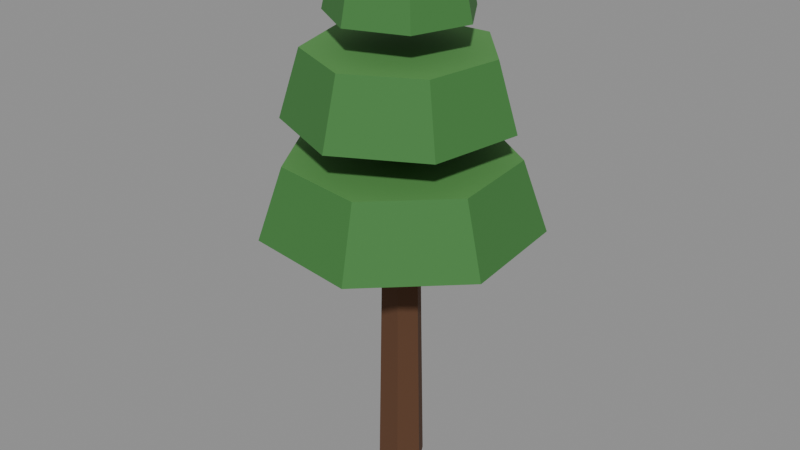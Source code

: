 # Source: tree_plateau_dark.blend  (saved by Blender 5.2.45; exported with 4.5.12 LTS)
import bpy
from mathutils import Matrix  # noqa: F401  (used for matrix-valued properties, if any)

bpy.ops.wm.read_factory_settings(use_empty=True)
scene = bpy.context.scene
scene.name = 'Scene'

# ---- collections
col_col_lowpoly = bpy.data.collections.new('COL_LowPoly'); scene.collection.children.link(col_col_lowpoly)

# ---- images (referenced by path relative to the original .blend; pixels are not part of the script)
import os
ASSET_DIR = os.environ.get("B2B_ASSET_DIR", "")  # directory of the original .blend (textures are referenced by path, not embedded)
HERE = os.path.dirname(os.path.abspath(__file__))  # packed textures are extracted next to this script under _unpacked/

def load_image(name, relpath, width, height, colorspace="sRGB"):
    """Load a texture the original file referenced (path relative to the .blend, or extracted next to this script)."""
    p = next((c for c in (os.path.join(HERE, relpath), os.path.join(ASSET_DIR, relpath)) if relpath and os.path.exists(c)), "")
    if p:
        img = bpy.data.images.load(p, check_existing=True)
        img.name = name
    else:  # same state as the original file: an image datablock whose file is absent (Cycles renders it pink)
        img = bpy.data.images.new(name, width, height)
        img.source = "FILE"
        img.filepath = "//" + (relpath or name)
    img.colorspace_settings.name = colorspace
    return img
img_tree_plateau_dark_basecolor = load_image('tree_plateau_dark_BaseColor', '_unpacked/tree_plateau_dark_BaseColor.60b9ffa3.png', 128, 32, 'sRGB')
img_tree_plateau_dark_maskmap = load_image('tree_plateau_dark_MaskMap', '_unpacked/tree_plateau_dark_MaskMap.428802ce.png', 128, 32, 'Non-Color')

# ---- materials (node trees are filled in below, after node groups)
mat_m_tree_plateau_dark = bpy.data.materials.new('M_tree_plateau_dark')

# ---- material node trees
mat_m_tree_plateau_dark.use_nodes = True; mat_m_tree_plateau_dark.node_tree.nodes.clear()
_N = mat_m_tree_plateau_dark.node_tree.nodes; _L = mat_m_tree_plateau_dark.node_tree.links
n0 = _N.new('ShaderNodeBsdfPrincipled'); n0.name = 'Principled BSDF'; n0.location = (-200, 100)
n0.inputs[10].default_value = 0.005
n1 = _N.new('ShaderNodeOutputMaterial'); n1.name = 'Material Output'; n1.location = (200, 100)
n2 = _N.new('ShaderNodeTexImage'); n2.name = 'Image Texture'; n2.location = (0, 0)
n2.image = img_tree_plateau_dark_basecolor
n2.interpolation = 'Closest'
n3 = _N.new('ShaderNodeTexImage'); n3.name = 'Image Texture.001'; n3.location = (0, 0)
n3.image = img_tree_plateau_dark_maskmap
n3.interpolation = 'Closest'
n4 = _N.new('ShaderNodeSeparateColor'); n4.name = 'Separate Color'; n4.location = (0, 0)
n5 = _N.new('ShaderNodeMath'); n5.name = 'Math'; n5.location = (0, 0)
n5.operation = 'SUBTRACT'
n5.inputs[0].default_value = 1.0
_L.new(n0.outputs[0], n1.inputs[0])
_L.new(n2.outputs[0], n0.inputs[0])
_L.new(n3.outputs[0], n4.inputs[0])
_L.new(n4.outputs[0], n0.inputs[1])
_L.new(n3.outputs[1], n5.inputs[1])
_L.new(n5.outputs[0], n0.inputs[2])
n1.is_active_output = True

# ---- meshes
me_tree_plateau_dark = bpy.data.meshes.new('tree_plateau_dark')
me_tree_plateau_dark.from_pydata([(0.06425, 0.0, 0.0), (0.03675, 0.04763, 0.0), (-0.01825, 0.04763, 0.0), (-0.04575, 6.736e-18, 0.0), (-0.01825, -0.04763, 0.0), (0.03675, -0.04763, 0.0), (0.04925, 0.0, 0.8), (0.02925, 0.03464, 0.8), (-0.01075, 0.03464, 0.8), (-0.03075, 4.899e-18, 0.8), (-0.01075, -0.03464, 0.8), (0.02925, -0.03464, 0.8), (0.05082, 0.3072, 0.62), (-0.205, 0.224, 0.62), (-0.2995, -0.02783, 0.62), (-0.1615, -0.2587, 0.62), (0.1051, -0.2948, 0.62), (0.2995, -0.1089, 0.62), (0.2753, 0.159, 0.62), (0.04333, 0.2519, 0.78), (-0.1664, 0.1837, 0.78), (-0.2439, -0.02282, 0.78), (-0.1308, -0.2122, 0.78), (0.08784, -0.2417, 0.78), (0.2473, -0.08928, 0.78), (0.2274, 0.1304, 0.78), (-0.178, -0.1656, 0.86), (0.022, -0.2497, 0.86), (0.2124, -0.1457, 0.86), (0.2498, 0.06799, 0.86), (0.1061, 0.2305, 0.86), (-0.1106, 0.2194, 0.86), (-0.237, 0.04312, 0.86), (-0.1443, -0.1358, 1.01), (0.01971, -0.2047, 1.01), (0.1758, -0.1195, 1.01), (0.2065, 0.05575, 1.01), (0.08866, 0.189, 1.01), (-0.089, 0.1799, 1.01), (-0.1927, 0.03536, 1.01), (-0.04536, 0.1504, 1.08), (-0.1424, 0.05107, 1.08), (-0.1252, -0.08671, 1.08), (-0.006799, -0.1592, 1.08), (0.1237, -0.1118, 1.08), (0.168, 0.01978, 1.08), (0.09278, 0.1365, 1.08), (-0.03553, 0.1233, 1.21), (-0.1151, 0.04188, 1.21), (-0.101, -0.0711, 1.21), (-0.00391, -0.1305, 1.21), (0.1031, -0.09168, 1.21), (0.1394, 0.01622, 1.21), (0.07774, 0.1119, 1.21)], [], [(0, 1, 7, 6), (1, 2, 8, 7), (2, 3, 9, 8), (3, 4, 10, 9), (4, 5, 11, 10), (5, 0, 6, 11), (5, 4, 3, 2, 1, 0), (6, 7, 8, 9, 10, 11), (12, 13, 20, 19), (13, 14, 21, 20), (14, 15, 22, 21), (15, 16, 23, 22), (16, 17, 24, 23), (17, 18, 25, 24), (18, 12, 19, 25), (18, 17, 16, 15, 14, 13, 12), (19, 20, 21, 22, 23, 24, 25), (26, 27, 34, 33), (27, 28, 35, 34), (28, 29, 36, 35), (29, 30, 37, 36), (30, 31, 38, 37), (31, 32, 39, 38), (32, 26, 33, 39), (32, 31, 30, 29, 28, 27, 26), (33, 34, 35, 36, 37, 38, 39), (40, 41, 48, 47), (41, 42, 49, 48), (42, 43, 50, 49), (43, 44, 51, 50), (44, 45, 52, 51), (45, 46, 53, 52), (46, 40, 47, 53), (46, 45, 44, 43, 42, 41, 40), (47, 48, 49, 50, 51, 52, 53)])
_uv = me_tree_plateau_dark.uv_layers.new(name='UVMap')
_uv.uv.foreach_set('vector', [0.3125, 0.75, 0.3125, 0.75, 0.3125, 0.75, 0.3125, 0.75, 0.4375, 0.75, 0.4375, 0.75, 0.4375, 0.75, 0.4375, 0.75, 0.3125, 0.75, 0.3125, 0.75, 0.3125, 0.75, 0.3125, 0.75, 0.3125, 0.75, 0.3125, 0.75, 0.3125, 0.75, 0.3125, 0.75, 0.3125, 0.75, 0.3125, 0.75, 0.3125, 0.75, 0.3125, 0.75, 0.3125, 0.75, 0.3125, 0.75, 0.3125, 0.75, 0.3125, 0.75, 0.3125, 0.75, 0.3125, 0.75, 0.3125, 0.75, 0.3125, 0.75, 0.3125, 0.75, 0.3125, 0.75, 0.3125, 0.75, 0.3125, 0.75, 0.3125, 0.75, 0.3125, 0.75, 0.3125, 0.75, 0.3125, 0.75, 0.1875, 0.25, 0.1875, 0.25, 0.1875, 0.25, 0.1875, 0.25, 0.1875, 0.25, 0.1875, 0.25, 0.1875, 0.25, 0.1875, 0.25, 0.1875, 0.25, 0.1875, 0.25, 0.1875, 0.25, 0.1875, 0.25, 0.1875, 0.25, 0.1875, 0.25, 0.1875, 0.25, 0.1875, 0.25, 0.1875, 0.25, 0.1875, 0.25, 0.1875, 0.25, 0.1875, 0.25, 0.1875, 0.25, 0.1875, 0.25, 0.1875, 0.25, 0.1875, 0.25, 0.1875, 0.25, 0.1875, 0.25, 0.1875, 0.25, 0.1875, 0.25, 0.3125, 0.25, 0.3125, 0.25, 0.3125, 0.25, 0.3125, 0.25, 0.3125, 0.25, 0.3125, 0.25, 0.3125, 0.25, 0.4375, 0.25, 0.4375, 0.25, 0.4375, 0.25, 0.4375, 0.25, 0.4375, 0.25, 0.4375, 0.25, 0.4375, 0.25, 0.1875, 0.25, 0.1875, 0.25, 0.1875, 0.25, 0.1875, 0.25, 0.1875, 0.25, 0.1875, 0.25, 0.1875, 0.25, 0.1875, 0.25, 0.1875, 0.25, 0.1875, 0.25, 0.1875, 0.25, 0.1875, 0.25, 0.1875, 0.25, 0.1875, 0.25, 0.1875, 0.25, 0.1875, 0.25, 0.1875, 0.25, 0.1875, 0.25, 0.1875, 0.25, 0.1875, 0.25, 0.1875, 0.25, 0.1875, 0.25, 0.1875, 0.25, 0.1875, 0.25, 0.1875, 0.25, 0.1875, 0.25, 0.1875, 0.25, 0.1875, 0.25, 0.3125, 0.25, 0.3125, 0.25, 0.3125, 0.25, 0.3125, 0.25, 0.3125, 0.25, 0.3125, 0.25, 0.3125, 0.25, 0.4375, 0.25, 0.4375, 0.25, 0.4375, 0.25, 0.4375, 0.25, 0.4375, 0.25, 0.4375, 0.25, 0.4375, 0.25, 0.1875, 0.25, 0.1875, 0.25, 0.1875, 0.25, 0.1875, 0.25, 0.1875, 0.25, 0.1875, 0.25, 0.1875, 0.25, 0.1875, 0.25, 0.1875, 0.25, 0.1875, 0.25, 0.1875, 0.25, 0.1875, 0.25, 0.1875, 0.25, 0.1875, 0.25, 0.1875, 0.25, 0.1875, 0.25, 0.1875, 0.25, 0.1875, 0.25, 0.1875, 0.25, 0.1875, 0.25, 0.1875, 0.25, 0.1875, 0.25, 0.1875, 0.25, 0.1875, 0.25, 0.1875, 0.25, 0.1875, 0.25, 0.1875, 0.25, 0.1875, 0.25, 0.3125, 0.25, 0.3125, 0.25, 0.3125, 0.25, 0.3125, 0.25, 0.3125, 0.25, 0.3125, 0.25, 0.3125, 0.25, 0.4375, 0.25, 0.4375, 0.25, 0.4375, 0.25, 0.4375, 0.25, 0.4375, 0.25, 0.4375, 0.25, 0.4375, 0.25])
me_tree_plateau_dark.materials.append(mat_m_tree_plateau_dark)
me_tree_plateau_dark.update()

# ---- objects
ob_tree_plateau_dark = bpy.data.objects.new('tree_plateau_dark', me_tree_plateau_dark)

# ---- transforms, parenting, visibility, modifiers, constraints
ob_tree_plateau_dark.location = (0.0, 0.0, 0.0)

# ---- collection membership
col_col_lowpoly.objects.link(ob_tree_plateau_dark)

# ---- scene / render settings (as saved in the file)
scene.frame_start = 1; scene.frame_end = 250; scene.frame_set(1)
scene.render.engine = 'BLENDER_EEVEE_NEXT'
scene.render.bake_bias = 0.0
scene.render.bake_samples = 0
scene.render.compositor_device = 'GPU'
scene.eevee.use_volume_custom_range = False
scene.eevee.fast_gi_thickness_near = 0.1
scene.eevee.fast_gi_thickness_far = 0.0
scene.eevee.ray_tracing_options.screen_trace_thickness = 0.1
bpy.context.view_layer.update()

# ---- added for rendering (the .blend has no active camera and no usable light): camera, sun + grey world if the file has none
cam_auto = bpy.data.cameras.new('AutoCamera')
cam_auto.lens = 50.0
cam_auto.sensor_width = 36.0
cam_auto.clip_end = 1000.0
ob_auto_camera = bpy.data.objects.new('AutoCamera', cam_auto)
scene.collection.objects.link(ob_auto_camera)
ob_auto_camera.location = (1.36774, -1.6351, 1.69919)
ob_auto_camera.rotation_euler = (1.09748, -7.21219e-08, 0.694738)
scene.camera = ob_auto_camera
light_auto_sun = bpy.data.lights.new('AutoSun', 'SUN')
light_auto_sun.energy = 3.0
light_auto_sun.angle = 0.0523599
ob_auto_sun = bpy.data.objects.new('AutoSun', light_auto_sun)
scene.collection.objects.link(ob_auto_sun)
ob_auto_sun.rotation_euler = (0.872665, 0.174533, 0.523599)
if scene.world is None:
    world_auto = bpy.data.worlds.new('AutoWorld')
    world_auto.color = (0.3, 0.3, 0.3)
    scene.world = world_auto
bpy.context.view_layer.update()
